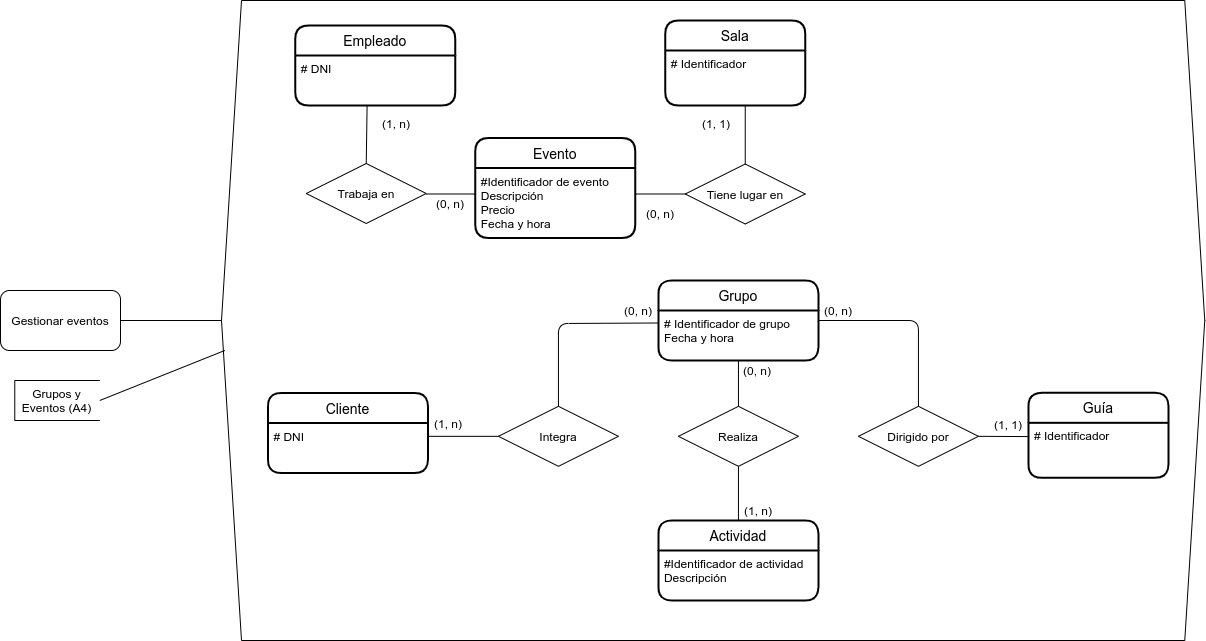

The diagram above was exported from draw.io. Its source (the exported page's mxGraphModel, read from the mxfile embedded in the PNG):
<mxGraphModel dx="2770" dy="-2272" grid="1" gridSize="10" guides="1" tooltips="1" connect="1" arrows="1" fold="1" page="1" pageScale="1" pageWidth="827" pageHeight="1169" math="0" shadow="0">
  <root>
    <mxCell id="yR4lOW2xhBCHvtEaYlMv-0" />
    <mxCell id="yR4lOW2xhBCHvtEaYlMv-1" parent="yR4lOW2xhBCHvtEaYlMv-0" />
    <mxCell id="Jnq2Hp0b-XCpMDkS46PA-0" value="" style="shape=hexagon;perimeter=hexagonPerimeter2;whiteSpace=wrap;html=1;fixedSize=1;" vertex="1" parent="yR4lOW2xhBCHvtEaYlMv-1">
      <mxGeometry x="321" y="3680" width="983.26" height="640" as="geometry" />
    </mxCell>
    <mxCell id="Jnq2Hp0b-XCpMDkS46PA-1" value="(1, n)" style="text;html=1;strokeColor=none;fillColor=none;align=center;verticalAlign=middle;whiteSpace=wrap;rounded=0;" vertex="1" parent="yR4lOW2xhBCHvtEaYlMv-1">
      <mxGeometry x="476" y="3792.5" width="40" height="20" as="geometry" />
    </mxCell>
    <mxCell id="Jnq2Hp0b-XCpMDkS46PA-2" value="(0, n)" style="text;html=1;strokeColor=none;fillColor=none;align=center;verticalAlign=middle;whiteSpace=wrap;rounded=0;" vertex="1" parent="yR4lOW2xhBCHvtEaYlMv-1">
      <mxGeometry x="529.75" y="3872.5" width="40" height="20" as="geometry" />
    </mxCell>
    <mxCell id="Jnq2Hp0b-XCpMDkS46PA-3" value="(1, 1)" style="text;html=1;strokeColor=none;fillColor=none;align=center;verticalAlign=middle;whiteSpace=wrap;rounded=0;" vertex="1" parent="yR4lOW2xhBCHvtEaYlMv-1">
      <mxGeometry x="796" y="3792.5" width="40" height="20" as="geometry" />
    </mxCell>
    <mxCell id="Jnq2Hp0b-XCpMDkS46PA-4" value="(0, n)" style="text;html=1;strokeColor=none;fillColor=none;align=center;verticalAlign=middle;whiteSpace=wrap;rounded=0;" vertex="1" parent="yR4lOW2xhBCHvtEaYlMv-1">
      <mxGeometry x="740.25" y="3882.5" width="40" height="20" as="geometry" />
    </mxCell>
    <mxCell id="Jnq2Hp0b-XCpMDkS46PA-5" value="Cliente" style="swimlane;childLayout=stackLayout;horizontal=1;startSize=30;horizontalStack=0;rounded=1;fontSize=14;fontStyle=0;strokeWidth=2;resizeParent=0;resizeLast=1;shadow=0;dashed=0;align=center;" vertex="1" parent="yR4lOW2xhBCHvtEaYlMv-1">
      <mxGeometry x="367.43999999999994" y="4072.5" width="160" height="80" as="geometry" />
    </mxCell>
    <mxCell id="Jnq2Hp0b-XCpMDkS46PA-6" value="# DNI" style="align=left;strokeColor=none;fillColor=none;spacingLeft=4;fontSize=12;verticalAlign=top;resizable=0;rotatable=0;part=1;" vertex="1" parent="Jnq2Hp0b-XCpMDkS46PA-5">
      <mxGeometry y="30" width="160" height="50" as="geometry" />
    </mxCell>
    <mxCell id="Jnq2Hp0b-XCpMDkS46PA-7" value="Guía" style="swimlane;childLayout=stackLayout;horizontal=1;startSize=30;horizontalStack=0;rounded=1;fontSize=14;fontStyle=0;strokeWidth=2;resizeParent=0;resizeLast=1;shadow=0;dashed=0;align=center;" vertex="1" parent="yR4lOW2xhBCHvtEaYlMv-1">
      <mxGeometry x="1127.94" y="4072.33" width="140" height="85" as="geometry" />
    </mxCell>
    <mxCell id="Jnq2Hp0b-XCpMDkS46PA-8" value="# Identificador" style="align=left;strokeColor=none;fillColor=none;spacingLeft=4;fontSize=12;verticalAlign=top;resizable=0;rotatable=0;part=1;" vertex="1" parent="Jnq2Hp0b-XCpMDkS46PA-7">
      <mxGeometry y="30" width="140" height="55" as="geometry" />
    </mxCell>
    <mxCell id="Jnq2Hp0b-XCpMDkS46PA-9" value="" style="line;strokeWidth=1;rotatable=0;dashed=0;labelPosition=right;align=left;verticalAlign=middle;spacingTop=0;spacingLeft=6;points=[];portConstraint=eastwest;" vertex="1" parent="yR4lOW2xhBCHvtEaYlMv-1">
      <mxGeometry x="527.44" y="4110.83" width="70.5" height="10" as="geometry" />
    </mxCell>
    <mxCell id="Jnq2Hp0b-XCpMDkS46PA-10" value="Actividad" style="swimlane;childLayout=stackLayout;horizontal=1;startSize=30;horizontalStack=0;rounded=1;fontSize=14;fontStyle=0;strokeWidth=2;resizeParent=0;resizeLast=1;shadow=0;dashed=0;align=center;" vertex="1" parent="yR4lOW2xhBCHvtEaYlMv-1">
      <mxGeometry x="757.94" y="4200" width="160" height="80" as="geometry" />
    </mxCell>
    <mxCell id="Jnq2Hp0b-XCpMDkS46PA-11" value="#Identificador de actividad&#10;Descripción" style="align=left;strokeColor=none;fillColor=none;spacingLeft=4;fontSize=12;verticalAlign=top;resizable=0;rotatable=0;part=1;" vertex="1" parent="Jnq2Hp0b-XCpMDkS46PA-10">
      <mxGeometry y="30" width="160" height="50" as="geometry" />
    </mxCell>
    <mxCell id="Jnq2Hp0b-XCpMDkS46PA-12" value="Grupo" style="swimlane;childLayout=stackLayout;horizontal=1;startSize=30;horizontalStack=0;rounded=1;fontSize=14;fontStyle=0;strokeWidth=2;resizeParent=0;resizeLast=1;shadow=0;dashed=0;align=center;" vertex="1" parent="yR4lOW2xhBCHvtEaYlMv-1">
      <mxGeometry x="757.94" y="3960" width="160" height="80" as="geometry" />
    </mxCell>
    <mxCell id="Jnq2Hp0b-XCpMDkS46PA-13" value="# Identificador de grupo&#10;Fecha y hora&#10;" style="align=left;strokeColor=none;fillColor=none;spacingLeft=4;fontSize=12;verticalAlign=top;resizable=0;rotatable=0;part=1;" vertex="1" parent="Jnq2Hp0b-XCpMDkS46PA-12">
      <mxGeometry y="30" width="160" height="50" as="geometry" />
    </mxCell>
    <mxCell id="Jnq2Hp0b-XCpMDkS46PA-14" value="Integra" style="shape=rhombus;perimeter=rhombusPerimeter;whiteSpace=wrap;html=1;align=center;" vertex="1" parent="yR4lOW2xhBCHvtEaYlMv-1">
      <mxGeometry x="597.94" y="4085.83" width="120" height="60" as="geometry" />
    </mxCell>
    <mxCell id="Jnq2Hp0b-XCpMDkS46PA-15" value="Realiza" style="shape=rhombus;perimeter=rhombusPerimeter;whiteSpace=wrap;html=1;align=center;" vertex="1" parent="yR4lOW2xhBCHvtEaYlMv-1">
      <mxGeometry x="777.94" y="4085.83" width="120" height="60" as="geometry" />
    </mxCell>
    <mxCell id="Jnq2Hp0b-XCpMDkS46PA-16" value="Dirigido por" style="shape=rhombus;perimeter=rhombusPerimeter;whiteSpace=wrap;html=1;align=center;" vertex="1" parent="yR4lOW2xhBCHvtEaYlMv-1">
      <mxGeometry x="957.94" y="4085.83" width="120" height="60" as="geometry" />
    </mxCell>
    <mxCell id="Jnq2Hp0b-XCpMDkS46PA-17" value="" style="endArrow=none;html=1;exitX=0.5;exitY=0;exitDx=0;exitDy=0;entryX=0;entryY=0.25;entryDx=0;entryDy=0;" edge="1" parent="yR4lOW2xhBCHvtEaYlMv-1" source="Jnq2Hp0b-XCpMDkS46PA-14" target="Jnq2Hp0b-XCpMDkS46PA-13">
      <mxGeometry width="50" height="50" relative="1" as="geometry">
        <mxPoint x="533.8299999999999" y="3030" as="sourcePoint" />
        <mxPoint x="583.8300000000002" y="2980" as="targetPoint" />
        <Array as="points">
          <mxPoint x="657.94" y="4003" />
        </Array>
      </mxGeometry>
    </mxCell>
    <mxCell id="Jnq2Hp0b-XCpMDkS46PA-18" value="" style="endArrow=none;html=1;entryX=0.5;entryY=1;entryDx=0;entryDy=0;" edge="1" parent="yR4lOW2xhBCHvtEaYlMv-1" target="Jnq2Hp0b-XCpMDkS46PA-15">
      <mxGeometry width="50" height="50" relative="1" as="geometry">
        <mxPoint x="837.94" y="4200" as="sourcePoint" />
        <mxPoint x="583.8300000000002" y="2980" as="targetPoint" />
      </mxGeometry>
    </mxCell>
    <mxCell id="Jnq2Hp0b-XCpMDkS46PA-19" value="" style="endArrow=none;html=1;exitX=0.5;exitY=0;exitDx=0;exitDy=0;entryX=0.5;entryY=1;entryDx=0;entryDy=0;" edge="1" parent="yR4lOW2xhBCHvtEaYlMv-1" source="Jnq2Hp0b-XCpMDkS46PA-15" target="Jnq2Hp0b-XCpMDkS46PA-13">
      <mxGeometry width="50" height="50" relative="1" as="geometry">
        <mxPoint x="533.8299999999999" y="3030" as="sourcePoint" />
        <mxPoint x="583.8300000000002" y="2980" as="targetPoint" />
      </mxGeometry>
    </mxCell>
    <mxCell id="Jnq2Hp0b-XCpMDkS46PA-20" value="" style="endArrow=none;html=1;exitX=1;exitY=0.5;exitDx=0;exitDy=0;entryX=0.5;entryY=0;entryDx=0;entryDy=0;" edge="1" parent="yR4lOW2xhBCHvtEaYlMv-1" source="Jnq2Hp0b-XCpMDkS46PA-12" target="Jnq2Hp0b-XCpMDkS46PA-16">
      <mxGeometry width="50" height="50" relative="1" as="geometry">
        <mxPoint x="533.8299999999999" y="3030" as="sourcePoint" />
        <mxPoint x="583.8300000000002" y="2980" as="targetPoint" />
        <Array as="points">
          <mxPoint x="1017.94" y="4000" />
        </Array>
      </mxGeometry>
    </mxCell>
    <mxCell id="Jnq2Hp0b-XCpMDkS46PA-21" value="" style="endArrow=none;html=1;exitX=0;exitY=0.25;exitDx=0;exitDy=0;entryX=1;entryY=0.5;entryDx=0;entryDy=0;" edge="1" parent="yR4lOW2xhBCHvtEaYlMv-1" source="Jnq2Hp0b-XCpMDkS46PA-8" target="Jnq2Hp0b-XCpMDkS46PA-16">
      <mxGeometry width="50" height="50" relative="1" as="geometry">
        <mxPoint x="533.8299999999999" y="3030" as="sourcePoint" />
        <mxPoint x="583.8300000000002" y="2980" as="targetPoint" />
      </mxGeometry>
    </mxCell>
    <mxCell id="Jnq2Hp0b-XCpMDkS46PA-22" value="(0, n)" style="text;html=1;strokeColor=none;fillColor=none;align=center;verticalAlign=middle;whiteSpace=wrap;rounded=0;" vertex="1" parent="yR4lOW2xhBCHvtEaYlMv-1">
      <mxGeometry x="717.94" y="3980" width="40" height="20" as="geometry" />
    </mxCell>
    <mxCell id="Jnq2Hp0b-XCpMDkS46PA-23" value="(1, n)" style="text;html=1;strokeColor=none;fillColor=none;align=center;verticalAlign=middle;whiteSpace=wrap;rounded=0;" vertex="1" parent="yR4lOW2xhBCHvtEaYlMv-1">
      <mxGeometry x="837.69" y="4180" width="40" height="20" as="geometry" />
    </mxCell>
    <mxCell id="Jnq2Hp0b-XCpMDkS46PA-24" value="(0, n)" style="text;html=1;strokeColor=none;fillColor=none;align=center;verticalAlign=middle;whiteSpace=wrap;rounded=0;" vertex="1" parent="yR4lOW2xhBCHvtEaYlMv-1">
      <mxGeometry x="837.19" y="4040" width="40" height="20" as="geometry" />
    </mxCell>
    <mxCell id="Jnq2Hp0b-XCpMDkS46PA-25" value="(0, n)" style="text;html=1;strokeColor=none;fillColor=none;align=center;verticalAlign=middle;whiteSpace=wrap;rounded=0;" vertex="1" parent="yR4lOW2xhBCHvtEaYlMv-1">
      <mxGeometry x="917.94" y="3980" width="40" height="20" as="geometry" />
    </mxCell>
    <mxCell id="Jnq2Hp0b-XCpMDkS46PA-26" value="(1, 1)" style="text;html=1;strokeColor=none;fillColor=none;align=center;verticalAlign=middle;whiteSpace=wrap;rounded=0;" vertex="1" parent="yR4lOW2xhBCHvtEaYlMv-1">
      <mxGeometry x="1087.94" y="4093.83" width="40" height="20" as="geometry" />
    </mxCell>
    <mxCell id="Jnq2Hp0b-XCpMDkS46PA-27" value="(1, n)" style="text;html=1;strokeColor=none;fillColor=none;align=center;verticalAlign=middle;whiteSpace=wrap;rounded=0;" vertex="1" parent="yR4lOW2xhBCHvtEaYlMv-1">
      <mxGeometry x="527.94" y="4092.5" width="40" height="20" as="geometry" />
    </mxCell>
    <mxCell id="Jnq2Hp0b-XCpMDkS46PA-28" value="Empleado" style="swimlane;childLayout=stackLayout;horizontal=1;startSize=30;horizontalStack=0;rounded=1;fontSize=14;fontStyle=0;strokeWidth=2;resizeParent=0;resizeLast=1;shadow=0;dashed=0;align=center;" vertex="1" parent="yR4lOW2xhBCHvtEaYlMv-1">
      <mxGeometry x="394.75" y="3705" width="160" height="80" as="geometry" />
    </mxCell>
    <mxCell id="Jnq2Hp0b-XCpMDkS46PA-29" value="# DNI" style="align=left;strokeColor=none;fillColor=none;spacingLeft=4;fontSize=12;verticalAlign=top;resizable=0;rotatable=0;part=1;" vertex="1" parent="Jnq2Hp0b-XCpMDkS46PA-28">
      <mxGeometry y="30" width="160" height="50" as="geometry" />
    </mxCell>
    <mxCell id="Jnq2Hp0b-XCpMDkS46PA-30" value="Sala" style="swimlane;childLayout=stackLayout;horizontal=1;startSize=30;horizontalStack=0;rounded=1;fontSize=14;fontStyle=0;strokeWidth=2;resizeParent=0;resizeLast=1;shadow=0;dashed=0;align=center;" vertex="1" parent="yR4lOW2xhBCHvtEaYlMv-1">
      <mxGeometry x="764.75" y="3700" width="140" height="85" as="geometry" />
    </mxCell>
    <mxCell id="Jnq2Hp0b-XCpMDkS46PA-31" value="# Identificador" style="align=left;strokeColor=none;fillColor=none;spacingLeft=4;fontSize=12;verticalAlign=top;resizable=0;rotatable=0;part=1;" vertex="1" parent="Jnq2Hp0b-XCpMDkS46PA-30">
      <mxGeometry y="30" width="140" height="55" as="geometry" />
    </mxCell>
    <mxCell id="Jnq2Hp0b-XCpMDkS46PA-32" value="Evento" style="swimlane;childLayout=stackLayout;horizontal=1;startSize=30;horizontalStack=0;rounded=1;fontSize=14;fontStyle=0;strokeWidth=2;resizeParent=0;resizeLast=1;shadow=0;dashed=0;align=center;" vertex="1" parent="yR4lOW2xhBCHvtEaYlMv-1">
      <mxGeometry x="574.75" y="3817.5" width="160" height="100" as="geometry" />
    </mxCell>
    <mxCell id="Jnq2Hp0b-XCpMDkS46PA-33" value="#Identificador de evento&#10;Descripción&#10;Precio&#10;Fecha y hora" style="align=left;strokeColor=none;fillColor=none;spacingLeft=4;fontSize=12;verticalAlign=top;resizable=0;rotatable=0;part=1;" vertex="1" parent="Jnq2Hp0b-XCpMDkS46PA-32">
      <mxGeometry y="30" width="160" height="70" as="geometry" />
    </mxCell>
    <mxCell id="Jnq2Hp0b-XCpMDkS46PA-34" value="Tiene lugar en" style="shape=rhombus;perimeter=rhombusPerimeter;whiteSpace=wrap;html=1;align=center;" vertex="1" parent="yR4lOW2xhBCHvtEaYlMv-1">
      <mxGeometry x="784.75" y="3843.5" width="120" height="60" as="geometry" />
    </mxCell>
    <mxCell id="Jnq2Hp0b-XCpMDkS46PA-35" value="" style="line;strokeWidth=1;rotatable=0;dashed=0;labelPosition=right;align=left;verticalAlign=middle;spacingTop=0;spacingLeft=6;points=[];portConstraint=eastwest;" vertex="1" parent="yR4lOW2xhBCHvtEaYlMv-1">
      <mxGeometry x="734.75" y="3868.5" width="50" height="10" as="geometry" />
    </mxCell>
    <mxCell id="Jnq2Hp0b-XCpMDkS46PA-36" value="" style="endArrow=none;html=1;exitX=0.5;exitY=0;exitDx=0;exitDy=0;" edge="1" parent="yR4lOW2xhBCHvtEaYlMv-1" source="Jnq2Hp0b-XCpMDkS46PA-34">
      <mxGeometry width="50" height="50" relative="1" as="geometry">
        <mxPoint x="834.75" y="3833.5" as="sourcePoint" />
        <mxPoint x="844.75" y="3785.5" as="targetPoint" />
      </mxGeometry>
    </mxCell>
    <mxCell id="Jnq2Hp0b-XCpMDkS46PA-37" value="Trabaja en" style="shape=rhombus;perimeter=rhombusPerimeter;whiteSpace=wrap;html=1;align=center;" vertex="1" parent="yR4lOW2xhBCHvtEaYlMv-1">
      <mxGeometry x="405.75" y="3843" width="120" height="60" as="geometry" />
    </mxCell>
    <mxCell id="Jnq2Hp0b-XCpMDkS46PA-38" value="" style="line;strokeWidth=1;rotatable=0;dashed=0;labelPosition=right;align=left;verticalAlign=middle;spacingTop=0;spacingLeft=6;points=[];portConstraint=eastwest;" vertex="1" parent="yR4lOW2xhBCHvtEaYlMv-1">
      <mxGeometry x="526" y="3868.5" width="48.75" height="10" as="geometry" />
    </mxCell>
    <mxCell id="Jnq2Hp0b-XCpMDkS46PA-39" value="" style="endArrow=none;html=1;exitX=0.5;exitY=0;exitDx=0;exitDy=0;entryX=0.449;entryY=1.004;entryDx=0;entryDy=0;entryPerimeter=0;" edge="1" parent="yR4lOW2xhBCHvtEaYlMv-1" source="Jnq2Hp0b-XCpMDkS46PA-37" target="Jnq2Hp0b-XCpMDkS46PA-29">
      <mxGeometry width="50" height="50" relative="1" as="geometry">
        <mxPoint x="756" y="3532.5" as="sourcePoint" />
        <mxPoint x="806" y="3482.5" as="targetPoint" />
      </mxGeometry>
    </mxCell>
    <mxCell id="Jnq2Hp0b-XCpMDkS46PA-40" value="Gestionar eventos" style="rounded=1;whiteSpace=wrap;html=1;" vertex="1" parent="yR4lOW2xhBCHvtEaYlMv-1">
      <mxGeometry x="100" y="3970" width="120" height="60" as="geometry" />
    </mxCell>
    <mxCell id="Jnq2Hp0b-XCpMDkS46PA-41" value="" style="endArrow=none;html=1;exitX=1;exitY=0.5;exitDx=0;exitDy=0;entryX=0;entryY=0.5;entryDx=0;entryDy=0;" edge="1" parent="yR4lOW2xhBCHvtEaYlMv-1" source="Jnq2Hp0b-XCpMDkS46PA-40">
      <mxGeometry width="50" height="50" relative="1" as="geometry">
        <mxPoint x="590.49" y="4026.83" as="sourcePoint" />
        <mxPoint x="321" y="4000.005" as="targetPoint" />
      </mxGeometry>
    </mxCell>
    <mxCell id="Jnq2Hp0b-XCpMDkS46PA-42" value="Grupos y Eventos (A4)" style="shape=partialRectangle;whiteSpace=wrap;html=1;bottom=1;right=0;left=1;top=1;fillColor=none;routingCenterX=0;rotation=0;" vertex="1" parent="yR4lOW2xhBCHvtEaYlMv-1">
      <mxGeometry x="114.25999999999999" y="4060" width="85" height="40" as="geometry" />
    </mxCell>
    <mxCell id="Jnq2Hp0b-XCpMDkS46PA-43" value="" style="endArrow=none;html=1;exitX=1;exitY=0.5;exitDx=0;exitDy=0;" edge="1" parent="yR4lOW2xhBCHvtEaYlMv-1" source="Jnq2Hp0b-XCpMDkS46PA-42">
      <mxGeometry width="50" height="50" relative="1" as="geometry">
        <mxPoint x="1074.26" y="3690" as="sourcePoint" />
        <mxPoint x="324.2600000000002" y="4030" as="targetPoint" />
      </mxGeometry>
    </mxCell>
  </root>
</mxGraphModel>